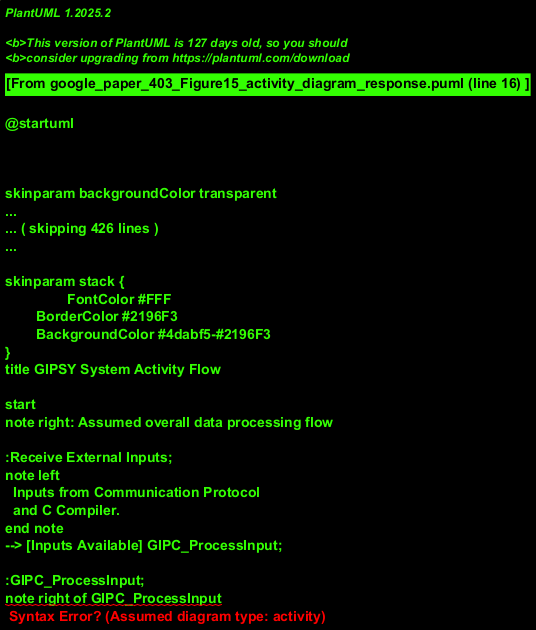

The diagram above was rendered by PlantUML. Its source (embedded in the PNG):
@startuml
!theme materia
title GIPSY System Activity Flow

start
note right: Assumed overall data processing flow

:Receive External Inputs;
note left
  Inputs from Communication Protocol
  and C Compiler.
end note
--> [Inputs Available] GIPC_ProcessInput;

:GIPC_ProcessInput;
note right of GIPC_ProcessInput
  GIPC handles and preprocesses
  the incoming data and compiled code.
end note

--> GIPC_InteractWithRIPE_Pre;
:GIPC_InteractWithRIPE_Pre;
note left: GIPC may coordinate with RIPE (e.g., for setup).

if (RIPE_CoordinationNeeded?) then (yes)
  :RIPE_InitialCoordination;
  --> GIPC_StoreIntermediateData;
else (no)
  --> GIPC_StoreIntermediateData;
endif

:GIPC_StoreIntermediateData;
fork
  --> IDS_StoreData;
  note on link: GIPC sends data to IDS
fork again
  --> ICP_StoreData;
  note on link: GIPC sends data to ICP
fork again
  --> CST_StoreData;
  note on link: GIPC sends data to CST
end fork

IDS_StoreData --> GEE_RetrieveData_IDS;
ICP_StoreData --> GEE_RetrieveData_ICP;
CST_StoreData --> GEE_RetrieveData_CST;

GEE_RetrieveData_IDS --> GEE_ProcessData;
GEE_RetrieveData_ICP --> GEE_ProcessData;
GEE_RetrieveData_CST --> GEE_ProcessData;
note right of GEE_ProcessData
  GEE retrieves data from IDS, ICP,
  and CST for its execution logic.
  Implicit join from multiple sources.
end note

:GEE_ProcessData;
--> GEE_InteractWithRIPE;
:GEE_InteractWithRIPE;
note left: GEE interacts with RIPE for ongoing execution or results.

if (RIPE_Management?) then (yes)
  :RIPE_ManageExecution;
  --> [Execution Managed] FinalizeProcess;
else (no)
  --> FinalizeProcess;
endif

:FinalizeProcess;
note right: RIPE might be involved in finalizing and outputting results.

stop

@enduml